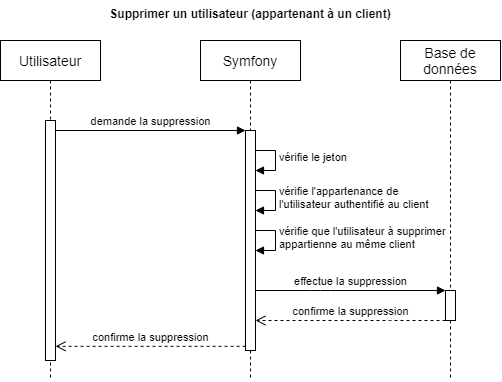

The diagram above was exported from draw.io. Its source (the exported page's mxGraphModel, read from the mxfile embedded in the PNG):
<mxGraphModel dx="663" dy="436" grid="1" gridSize="10" guides="1" tooltips="1" connect="1" arrows="1" fold="1" page="1" pageScale="1" pageWidth="1169" pageHeight="827" math="0" shadow="0">
  <root>
    <mxCell id="0" />
    <mxCell id="1" parent="0" />
    <mxCell id="Yesd6sMhef431PB7Tzgq-1" value="vérifie que l'utilisateur à supprimer&amp;nbsp;&lt;br&gt;appartienne au même client" style="edgeStyle=orthogonalEdgeStyle;html=1;align=left;spacingLeft=2;endArrow=block;rounded=0;entryX=1;entryY=0;" parent="1" edge="1">
      <mxGeometry relative="1" as="geometry">
        <mxPoint x="330" y="270" as="sourcePoint" />
        <Array as="points">
          <mxPoint x="355" y="270" />
        </Array>
        <mxPoint x="335" y="290" as="targetPoint" />
      </mxGeometry>
    </mxCell>
    <mxCell id="_H1LuoF11MMQcwReehOu-19" value="vérifie l'appartenance de&amp;nbsp;&lt;br&gt;l'utilisateur authentifié au client" style="edgeStyle=orthogonalEdgeStyle;html=1;align=left;spacingLeft=2;endArrow=block;rounded=0;entryX=1;entryY=0;" parent="1" edge="1">
      <mxGeometry relative="1" as="geometry">
        <mxPoint x="330" y="230" as="sourcePoint" />
        <Array as="points">
          <mxPoint x="355" y="230" />
        </Array>
        <mxPoint x="335" y="250" as="targetPoint" />
      </mxGeometry>
    </mxCell>
    <mxCell id="_H1LuoF11MMQcwReehOu-16" value="vérifie le jeton" style="edgeStyle=orthogonalEdgeStyle;html=1;align=left;spacingLeft=2;endArrow=block;rounded=0;entryX=1;entryY=0;" parent="1" edge="1">
      <mxGeometry relative="1" as="geometry">
        <mxPoint x="330" y="190" as="sourcePoint" />
        <Array as="points">
          <mxPoint x="355" y="190" />
        </Array>
        <mxPoint x="335" y="210" as="targetPoint" />
      </mxGeometry>
    </mxCell>
    <mxCell id="_H1LuoF11MMQcwReehOu-1" value="&lt;font style=&quot;font-size: 14px&quot;&gt;Utilisateur&lt;/font&gt;" style="shape=umlLifeline;perimeter=lifelinePerimeter;whiteSpace=wrap;html=1;container=1;collapsible=0;recursiveResize=0;outlineConnect=0;" parent="1" vertex="1">
      <mxGeometry x="80" y="80" width="100" height="340" as="geometry" />
    </mxCell>
    <mxCell id="_H1LuoF11MMQcwReehOu-7" value="" style="html=1;points=[];perimeter=orthogonalPerimeter;" parent="_H1LuoF11MMQcwReehOu-1" vertex="1">
      <mxGeometry x="45" y="80" width="10" height="240" as="geometry" />
    </mxCell>
    <mxCell id="_H1LuoF11MMQcwReehOu-2" value="&lt;font style=&quot;font-size: 14px&quot;&gt;Symfony&lt;/font&gt;" style="shape=umlLifeline;perimeter=lifelinePerimeter;whiteSpace=wrap;html=1;container=1;collapsible=0;recursiveResize=0;outlineConnect=0;" parent="1" vertex="1">
      <mxGeometry x="280" y="80" width="100" height="340" as="geometry" />
    </mxCell>
    <mxCell id="_H1LuoF11MMQcwReehOu-4" value="" style="html=1;points=[];perimeter=orthogonalPerimeter;" parent="_H1LuoF11MMQcwReehOu-2" vertex="1">
      <mxGeometry x="45" y="90" width="10" height="220" as="geometry" />
    </mxCell>
    <mxCell id="_H1LuoF11MMQcwReehOu-3" value="&lt;span style=&quot;font-size: 14px&quot;&gt;Base de données&lt;/span&gt;" style="shape=umlLifeline;perimeter=lifelinePerimeter;whiteSpace=wrap;html=1;container=1;collapsible=0;recursiveResize=0;outlineConnect=0;" parent="1" vertex="1">
      <mxGeometry x="480" y="80" width="100" height="340" as="geometry" />
    </mxCell>
    <mxCell id="_H1LuoF11MMQcwReehOu-11" value="" style="html=1;points=[];perimeter=orthogonalPerimeter;" parent="_H1LuoF11MMQcwReehOu-3" vertex="1">
      <mxGeometry x="45" y="250" width="10" height="30" as="geometry" />
    </mxCell>
    <mxCell id="_H1LuoF11MMQcwReehOu-5" value="demande la suppression" style="html=1;verticalAlign=bottom;endArrow=block;entryX=0;entryY=0;" parent="1" source="_H1LuoF11MMQcwReehOu-7" target="_H1LuoF11MMQcwReehOu-4" edge="1">
      <mxGeometry relative="1" as="geometry">
        <mxPoint x="360" y="240" as="sourcePoint" />
      </mxGeometry>
    </mxCell>
    <mxCell id="_H1LuoF11MMQcwReehOu-6" value="confirme la suppression" style="html=1;verticalAlign=bottom;endArrow=open;dashed=1;endSize=8;exitX=0.008;exitY=0.981;exitDx=0;exitDy=0;exitPerimeter=0;" parent="1" source="_H1LuoF11MMQcwReehOu-4" target="_H1LuoF11MMQcwReehOu-7" edge="1">
      <mxGeometry relative="1" as="geometry">
        <mxPoint x="200" y="250" as="targetPoint" />
      </mxGeometry>
    </mxCell>
    <mxCell id="_H1LuoF11MMQcwReehOu-12" value="effectue la suppression" style="html=1;verticalAlign=bottom;endArrow=block;" parent="1" target="_H1LuoF11MMQcwReehOu-11" edge="1">
      <mxGeometry relative="1" as="geometry">
        <mxPoint x="335" y="330" as="sourcePoint" />
        <mxPoint x="520" y="340.0000000000001" as="targetPoint" />
        <Array as="points">
          <mxPoint x="400" y="330" />
        </Array>
      </mxGeometry>
    </mxCell>
    <mxCell id="_H1LuoF11MMQcwReehOu-13" value="confirme la suppression" style="html=1;verticalAlign=bottom;endArrow=open;dashed=1;endSize=8;" parent="1" source="_H1LuoF11MMQcwReehOu-11" edge="1">
      <mxGeometry relative="1" as="geometry">
        <mxPoint x="335" y="360" as="targetPoint" />
        <mxPoint x="495" y="367.9999999999999" as="sourcePoint" />
        <Array as="points">
          <mxPoint x="460" y="360" />
        </Array>
      </mxGeometry>
    </mxCell>
    <mxCell id="_H1LuoF11MMQcwReehOu-18" value="Supprimer un utilisateur (appartenant à un client)" style="text;align=center;fontStyle=1;verticalAlign=middle;spacingLeft=3;spacingRight=3;strokeColor=none;rotatable=0;points=[[0,0.5],[1,0.5]];portConstraint=eastwest;" parent="1" vertex="1">
      <mxGeometry x="80" y="40" width="500" height="26" as="geometry" />
    </mxCell>
  </root>
</mxGraphModel>